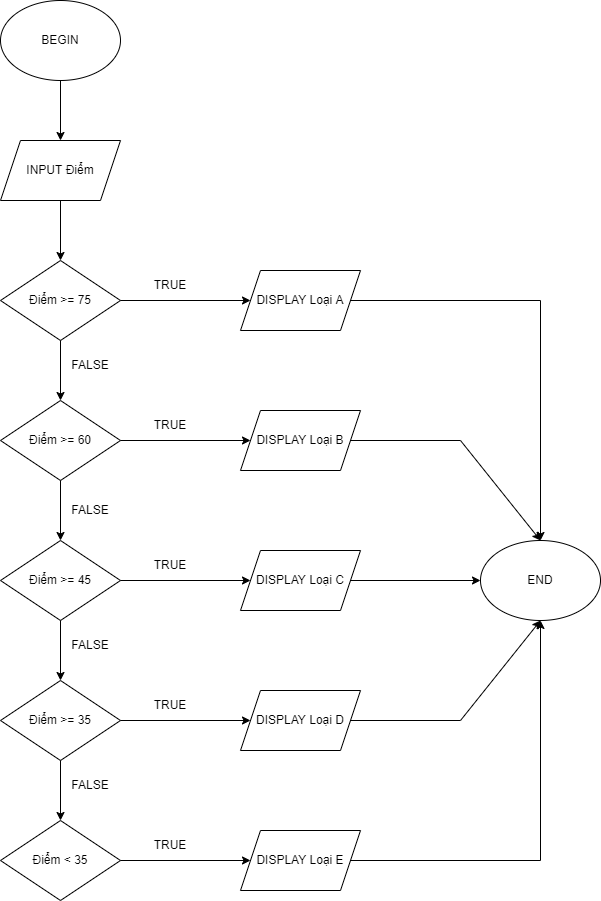

The diagram above was exported from draw.io. Its source (the exported page's mxGraphModel, read from the mxfile embedded in the PNG):
<mxGraphModel dx="1038" dy="641" grid="1" gridSize="10" guides="1" tooltips="1" connect="1" arrows="1" fold="1" page="1" pageScale="1" pageWidth="850" pageHeight="1100" math="0" shadow="0">
  <root>
    <mxCell id="0" />
    <mxCell id="1" parent="0" />
    <mxCell id="-vAWNxgYVYkfoKE8SaWS-1" value="BEGIN" style="ellipse;whiteSpace=wrap;html=1;" parent="1" vertex="1">
      <mxGeometry x="320" y="40" width="120" height="80" as="geometry" />
    </mxCell>
    <mxCell id="-vAWNxgYVYkfoKE8SaWS-2" value="INPUT Điểm" style="shape=parallelogram;perimeter=parallelogramPerimeter;whiteSpace=wrap;html=1;fixedSize=1;" parent="1" vertex="1">
      <mxGeometry x="320" y="180" width="120" height="60" as="geometry" />
    </mxCell>
    <mxCell id="-vAWNxgYVYkfoKE8SaWS-3" value="" style="endArrow=classic;html=1;rounded=0;entryX=0.5;entryY=0;entryDx=0;entryDy=0;exitX=0.5;exitY=1;exitDx=0;exitDy=0;" parent="1" source="-vAWNxgYVYkfoKE8SaWS-1" target="-vAWNxgYVYkfoKE8SaWS-2" edge="1">
      <mxGeometry width="50" height="50" relative="1" as="geometry">
        <mxPoint x="230" y="160" as="sourcePoint" />
        <mxPoint x="280" y="110" as="targetPoint" />
      </mxGeometry>
    </mxCell>
    <mxCell id="-vAWNxgYVYkfoKE8SaWS-4" value="Điểm &amp;gt;= 75" style="rhombus;whiteSpace=wrap;html=1;" parent="1" vertex="1">
      <mxGeometry x="320" y="300" width="120" height="80" as="geometry" />
    </mxCell>
    <mxCell id="-vAWNxgYVYkfoKE8SaWS-5" value="" style="endArrow=classic;html=1;rounded=0;entryX=0.5;entryY=0;entryDx=0;entryDy=0;exitX=0.5;exitY=1;exitDx=0;exitDy=0;" parent="1" source="-vAWNxgYVYkfoKE8SaWS-2" target="-vAWNxgYVYkfoKE8SaWS-4" edge="1">
      <mxGeometry width="50" height="50" relative="1" as="geometry">
        <mxPoint x="210" y="310" as="sourcePoint" />
        <mxPoint x="260" y="260" as="targetPoint" />
      </mxGeometry>
    </mxCell>
    <mxCell id="-vAWNxgYVYkfoKE8SaWS-6" value="" style="endArrow=classic;html=1;rounded=0;exitX=1;exitY=0.5;exitDx=0;exitDy=0;entryX=0;entryY=0.5;entryDx=0;entryDy=0;" parent="1" source="-vAWNxgYVYkfoKE8SaWS-4" target="-vAWNxgYVYkfoKE8SaWS-39" edge="1">
      <mxGeometry width="50" height="50" relative="1" as="geometry">
        <mxPoint x="510" y="380" as="sourcePoint" />
        <mxPoint x="560" y="340" as="targetPoint" />
      </mxGeometry>
    </mxCell>
    <mxCell id="-vAWNxgYVYkfoKE8SaWS-8" value="TRUE" style="text;html=1;strokeColor=none;fillColor=none;align=center;verticalAlign=middle;whiteSpace=wrap;rounded=0;" parent="1" vertex="1">
      <mxGeometry x="460" y="310" width="60" height="30" as="geometry" />
    </mxCell>
    <mxCell id="-vAWNxgYVYkfoKE8SaWS-9" value="Điểm &amp;gt;= 60" style="rhombus;whiteSpace=wrap;html=1;" parent="1" vertex="1">
      <mxGeometry x="320" y="440" width="120" height="80" as="geometry" />
    </mxCell>
    <mxCell id="-vAWNxgYVYkfoKE8SaWS-10" value="" style="endArrow=classic;html=1;rounded=0;entryX=0.5;entryY=0;entryDx=0;entryDy=0;exitX=0.5;exitY=1;exitDx=0;exitDy=0;" parent="1" source="-vAWNxgYVYkfoKE8SaWS-4" target="-vAWNxgYVYkfoKE8SaWS-9" edge="1">
      <mxGeometry width="50" height="50" relative="1" as="geometry">
        <mxPoint x="270" y="440" as="sourcePoint" />
        <mxPoint x="320" y="390" as="targetPoint" />
      </mxGeometry>
    </mxCell>
    <mxCell id="-vAWNxgYVYkfoKE8SaWS-11" value="FALSE" style="text;html=1;strokeColor=none;fillColor=none;align=center;verticalAlign=middle;whiteSpace=wrap;rounded=0;" parent="1" vertex="1">
      <mxGeometry x="380" y="390" width="60" height="30" as="geometry" />
    </mxCell>
    <mxCell id="-vAWNxgYVYkfoKE8SaWS-13" value="" style="endArrow=classic;html=1;rounded=0;entryX=0;entryY=0.5;entryDx=0;entryDy=0;exitX=1;exitY=0.5;exitDx=0;exitDy=0;" parent="1" source="-vAWNxgYVYkfoKE8SaWS-9" target="-vAWNxgYVYkfoKE8SaWS-40" edge="1">
      <mxGeometry width="50" height="50" relative="1" as="geometry">
        <mxPoint x="470" y="540" as="sourcePoint" />
        <mxPoint x="560" y="480" as="targetPoint" />
      </mxGeometry>
    </mxCell>
    <mxCell id="-vAWNxgYVYkfoKE8SaWS-14" value="TRUE" style="text;html=1;strokeColor=none;fillColor=none;align=center;verticalAlign=middle;whiteSpace=wrap;rounded=0;" parent="1" vertex="1">
      <mxGeometry x="460" y="450" width="60" height="30" as="geometry" />
    </mxCell>
    <mxCell id="-vAWNxgYVYkfoKE8SaWS-15" value="Điểm &amp;gt;= 45" style="rhombus;whiteSpace=wrap;html=1;" parent="1" vertex="1">
      <mxGeometry x="320" y="580" width="120" height="80" as="geometry" />
    </mxCell>
    <mxCell id="-vAWNxgYVYkfoKE8SaWS-16" value="" style="endArrow=classic;html=1;rounded=0;entryX=0.5;entryY=0;entryDx=0;entryDy=0;exitX=0.5;exitY=1;exitDx=0;exitDy=0;" parent="1" source="-vAWNxgYVYkfoKE8SaWS-9" target="-vAWNxgYVYkfoKE8SaWS-15" edge="1">
      <mxGeometry width="50" height="50" relative="1" as="geometry">
        <mxPoint x="250" y="580" as="sourcePoint" />
        <mxPoint x="300" y="530" as="targetPoint" />
      </mxGeometry>
    </mxCell>
    <mxCell id="-vAWNxgYVYkfoKE8SaWS-17" value="FALSE" style="text;html=1;strokeColor=none;fillColor=none;align=center;verticalAlign=middle;whiteSpace=wrap;rounded=0;" parent="1" vertex="1">
      <mxGeometry x="380" y="535" width="60" height="30" as="geometry" />
    </mxCell>
    <mxCell id="-vAWNxgYVYkfoKE8SaWS-18" value="TRUE" style="text;html=1;strokeColor=none;fillColor=none;align=center;verticalAlign=middle;whiteSpace=wrap;rounded=0;" parent="1" vertex="1">
      <mxGeometry x="460" y="590" width="60" height="30" as="geometry" />
    </mxCell>
    <mxCell id="-vAWNxgYVYkfoKE8SaWS-19" value="" style="endArrow=classic;html=1;rounded=0;exitX=1;exitY=0.5;exitDx=0;exitDy=0;entryX=0;entryY=0.5;entryDx=0;entryDy=0;" parent="1" source="-vAWNxgYVYkfoKE8SaWS-15" target="-vAWNxgYVYkfoKE8SaWS-41" edge="1">
      <mxGeometry width="50" height="50" relative="1" as="geometry">
        <mxPoint x="540" y="680" as="sourcePoint" />
        <mxPoint x="560" y="620" as="targetPoint" />
      </mxGeometry>
    </mxCell>
    <mxCell id="-vAWNxgYVYkfoKE8SaWS-21" value="Điểm &amp;gt;= 35" style="rhombus;whiteSpace=wrap;html=1;" parent="1" vertex="1">
      <mxGeometry x="320" y="720" width="120" height="80" as="geometry" />
    </mxCell>
    <mxCell id="-vAWNxgYVYkfoKE8SaWS-22" value="" style="endArrow=classic;html=1;rounded=0;entryX=0.5;entryY=0;entryDx=0;entryDy=0;exitX=0.5;exitY=1;exitDx=0;exitDy=0;" parent="1" source="-vAWNxgYVYkfoKE8SaWS-15" target="-vAWNxgYVYkfoKE8SaWS-21" edge="1">
      <mxGeometry width="50" height="50" relative="1" as="geometry">
        <mxPoint x="280" y="720" as="sourcePoint" />
        <mxPoint x="330" y="670" as="targetPoint" />
      </mxGeometry>
    </mxCell>
    <mxCell id="-vAWNxgYVYkfoKE8SaWS-23" value="" style="endArrow=classic;html=1;rounded=0;exitX=1;exitY=0.5;exitDx=0;exitDy=0;entryX=0;entryY=0.5;entryDx=0;entryDy=0;" parent="1" source="-vAWNxgYVYkfoKE8SaWS-21" target="-vAWNxgYVYkfoKE8SaWS-42" edge="1">
      <mxGeometry width="50" height="50" relative="1" as="geometry">
        <mxPoint x="460" y="740" as="sourcePoint" />
        <mxPoint x="560" y="760" as="targetPoint" />
      </mxGeometry>
    </mxCell>
    <mxCell id="-vAWNxgYVYkfoKE8SaWS-25" value="FALSE" style="text;html=1;strokeColor=none;fillColor=none;align=center;verticalAlign=middle;whiteSpace=wrap;rounded=0;" parent="1" vertex="1">
      <mxGeometry x="380" y="670" width="60" height="30" as="geometry" />
    </mxCell>
    <mxCell id="-vAWNxgYVYkfoKE8SaWS-26" value="TRUE" style="text;html=1;strokeColor=none;fillColor=none;align=center;verticalAlign=middle;whiteSpace=wrap;rounded=0;" parent="1" vertex="1">
      <mxGeometry x="460" y="730" width="60" height="30" as="geometry" />
    </mxCell>
    <mxCell id="-vAWNxgYVYkfoKE8SaWS-27" value="Điểm &amp;lt; 35" style="rhombus;whiteSpace=wrap;html=1;" parent="1" vertex="1">
      <mxGeometry x="320" y="860" width="120" height="80" as="geometry" />
    </mxCell>
    <mxCell id="-vAWNxgYVYkfoKE8SaWS-28" value="" style="endArrow=classic;html=1;rounded=0;entryX=0.5;entryY=0;entryDx=0;entryDy=0;exitX=0.5;exitY=1;exitDx=0;exitDy=0;" parent="1" source="-vAWNxgYVYkfoKE8SaWS-21" target="-vAWNxgYVYkfoKE8SaWS-27" edge="1">
      <mxGeometry width="50" height="50" relative="1" as="geometry">
        <mxPoint x="190" y="820" as="sourcePoint" />
        <mxPoint x="240" y="770" as="targetPoint" />
      </mxGeometry>
    </mxCell>
    <mxCell id="-vAWNxgYVYkfoKE8SaWS-29" value="" style="endArrow=classic;html=1;rounded=0;exitX=1;exitY=0.5;exitDx=0;exitDy=0;entryX=0;entryY=0.5;entryDx=0;entryDy=0;" parent="1" source="-vAWNxgYVYkfoKE8SaWS-27" target="-vAWNxgYVYkfoKE8SaWS-43" edge="1">
      <mxGeometry width="50" height="50" relative="1" as="geometry">
        <mxPoint x="470" y="910" as="sourcePoint" />
        <mxPoint x="560" y="900" as="targetPoint" />
      </mxGeometry>
    </mxCell>
    <mxCell id="-vAWNxgYVYkfoKE8SaWS-31" value="TRUE" style="text;html=1;strokeColor=none;fillColor=none;align=center;verticalAlign=middle;whiteSpace=wrap;rounded=0;" parent="1" vertex="1">
      <mxGeometry x="460" y="870" width="60" height="30" as="geometry" />
    </mxCell>
    <mxCell id="-vAWNxgYVYkfoKE8SaWS-32" value="FALSE" style="text;html=1;strokeColor=none;fillColor=none;align=center;verticalAlign=middle;whiteSpace=wrap;rounded=0;" parent="1" vertex="1">
      <mxGeometry x="380" y="810" width="60" height="30" as="geometry" />
    </mxCell>
    <mxCell id="-vAWNxgYVYkfoKE8SaWS-33" value="END" style="ellipse;whiteSpace=wrap;html=1;" parent="1" vertex="1">
      <mxGeometry x="800" y="580" width="120" height="80" as="geometry" />
    </mxCell>
    <mxCell id="-vAWNxgYVYkfoKE8SaWS-34" value="" style="endArrow=classic;html=1;rounded=0;exitX=1;exitY=0.5;exitDx=0;exitDy=0;entryX=0.5;entryY=0;entryDx=0;entryDy=0;" parent="1" source="-vAWNxgYVYkfoKE8SaWS-39" target="-vAWNxgYVYkfoKE8SaWS-33" edge="1">
      <mxGeometry width="50" height="50" relative="1" as="geometry">
        <mxPoint x="680" y="340" as="sourcePoint" />
        <mxPoint x="880" y="320" as="targetPoint" />
        <Array as="points">
          <mxPoint x="860" y="340" />
        </Array>
      </mxGeometry>
    </mxCell>
    <mxCell id="-vAWNxgYVYkfoKE8SaWS-35" value="" style="endArrow=classic;html=1;rounded=0;exitX=1;exitY=0.5;exitDx=0;exitDy=0;entryX=0.5;entryY=0;entryDx=0;entryDy=0;" parent="1" source="-vAWNxgYVYkfoKE8SaWS-40" target="-vAWNxgYVYkfoKE8SaWS-33" edge="1">
      <mxGeometry width="50" height="50" relative="1" as="geometry">
        <mxPoint x="680" y="480" as="sourcePoint" />
        <mxPoint x="800" y="470" as="targetPoint" />
        <Array as="points">
          <mxPoint x="780" y="480" />
        </Array>
      </mxGeometry>
    </mxCell>
    <mxCell id="-vAWNxgYVYkfoKE8SaWS-36" value="" style="endArrow=classic;html=1;rounded=0;exitX=1;exitY=0.5;exitDx=0;exitDy=0;entryX=0;entryY=0.5;entryDx=0;entryDy=0;" parent="1" source="-vAWNxgYVYkfoKE8SaWS-41" target="-vAWNxgYVYkfoKE8SaWS-33" edge="1">
      <mxGeometry width="50" height="50" relative="1" as="geometry">
        <mxPoint x="680" y="620" as="sourcePoint" />
        <mxPoint x="760" y="590" as="targetPoint" />
      </mxGeometry>
    </mxCell>
    <mxCell id="-vAWNxgYVYkfoKE8SaWS-37" value="" style="endArrow=classic;html=1;rounded=0;exitX=1;exitY=0.5;exitDx=0;exitDy=0;entryX=0.5;entryY=1;entryDx=0;entryDy=0;" parent="1" source="-vAWNxgYVYkfoKE8SaWS-42" target="-vAWNxgYVYkfoKE8SaWS-33" edge="1">
      <mxGeometry width="50" height="50" relative="1" as="geometry">
        <mxPoint x="680" y="760" as="sourcePoint" />
        <mxPoint x="770" y="750" as="targetPoint" />
        <Array as="points">
          <mxPoint x="780" y="760" />
        </Array>
      </mxGeometry>
    </mxCell>
    <mxCell id="-vAWNxgYVYkfoKE8SaWS-38" value="" style="endArrow=classic;html=1;rounded=0;exitX=1;exitY=0.5;exitDx=0;exitDy=0;" parent="1" source="-vAWNxgYVYkfoKE8SaWS-43" edge="1">
      <mxGeometry width="50" height="50" relative="1" as="geometry">
        <mxPoint x="680" y="900" as="sourcePoint" />
        <mxPoint x="860" y="660" as="targetPoint" />
        <Array as="points">
          <mxPoint x="860" y="900" />
        </Array>
      </mxGeometry>
    </mxCell>
    <mxCell id="-vAWNxgYVYkfoKE8SaWS-39" value="DISPLAY Loại A" style="shape=parallelogram;perimeter=parallelogramPerimeter;whiteSpace=wrap;html=1;fixedSize=1;" parent="1" vertex="1">
      <mxGeometry x="560" y="310" width="120" height="60" as="geometry" />
    </mxCell>
    <mxCell id="-vAWNxgYVYkfoKE8SaWS-40" value="DISPLAY Loại B" style="shape=parallelogram;perimeter=parallelogramPerimeter;whiteSpace=wrap;html=1;fixedSize=1;" parent="1" vertex="1">
      <mxGeometry x="560" y="450" width="120" height="60" as="geometry" />
    </mxCell>
    <mxCell id="-vAWNxgYVYkfoKE8SaWS-41" value="DISPLAY Loại C" style="shape=parallelogram;perimeter=parallelogramPerimeter;whiteSpace=wrap;html=1;fixedSize=1;" parent="1" vertex="1">
      <mxGeometry x="560" y="590" width="120" height="60" as="geometry" />
    </mxCell>
    <mxCell id="-vAWNxgYVYkfoKE8SaWS-42" value="DISPLAY Loại D" style="shape=parallelogram;perimeter=parallelogramPerimeter;whiteSpace=wrap;html=1;fixedSize=1;" parent="1" vertex="1">
      <mxGeometry x="560" y="730" width="120" height="60" as="geometry" />
    </mxCell>
    <mxCell id="-vAWNxgYVYkfoKE8SaWS-43" value="DISPLAY Loại E" style="shape=parallelogram;perimeter=parallelogramPerimeter;whiteSpace=wrap;html=1;fixedSize=1;" parent="1" vertex="1">
      <mxGeometry x="560" y="870" width="120" height="60" as="geometry" />
    </mxCell>
  </root>
</mxGraphModel>